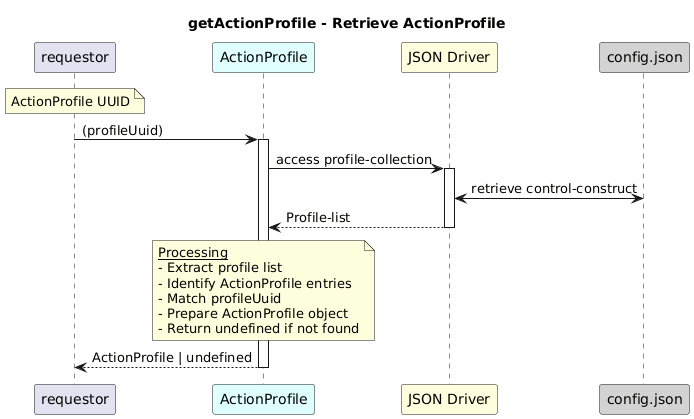

The diagram above was rendered by PlantUML. Its source (embedded in the PNG):
@startuml
skinparam responseMessageBelowArrow true

title
getActionProfile - Retrieve ActionProfile
end title

participant "requestor" as requestor
participant "ActionProfile" as ap #LightCyan
participant "JSON Driver" as jd #LightYellow
participant "config.json" as cfg #LightGrey

note over requestor
   ActionProfile UUID
end note

requestor -> ap: (profileUuid)
activate ap

ap -> jd: access profile-collection
activate jd

jd <-> cfg: retrieve control-construct

jd --> ap: Profile-list
deactivate jd

note over ap
  <u>Processing</u>
  - Extract profile list  
  - Identify ActionProfile entries  
  - Match profileUuid  
  - Prepare ActionProfile object  
  - Return undefined if not found
end note

ap --> requestor: ActionProfile | undefined
deactivate ap
@enduml